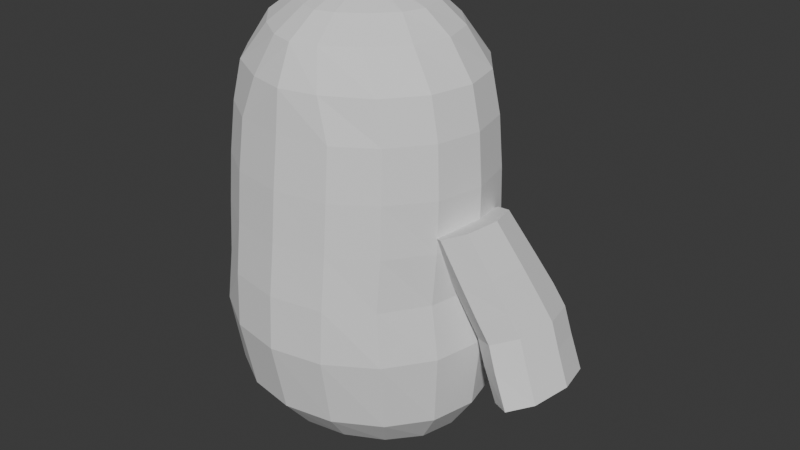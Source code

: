 # Source: personaje_fall_guys.blend  (saved by Blender 4.3.34; exported with 4.5.12 LTS)
import bpy
from mathutils import Matrix  # noqa: F401  (used for matrix-valued properties, if any)

bpy.ops.wm.read_factory_settings(use_empty=True)
scene = bpy.context.scene
scene.name = 'Scene'

# ---- collections
col_collection = bpy.data.collections.new('Collection'); scene.collection.children.link(col_collection)
col_referencias = bpy.data.collections.new('Referencias'); scene.collection.children.link(col_referencias)

# ---- world
world_world = bpy.data.worlds.new('World'); scene.world = world_world
world_world.use_nodes = True; world_world.node_tree.nodes.clear()
_N = world_world.node_tree.nodes; _L = world_world.node_tree.links
n0 = _N.new('ShaderNodeOutputWorld'); n0.name = 'World Output'; n0.location = (300, 300)
n1 = _N.new('ShaderNodeBackground'); n1.name = 'Background'; n1.location = (10, 300)
n1.inputs[0].default_value = (0.05088, 0.05088, 0.05088, 1.0)
_L.new(n1.outputs[0], n0.inputs[0])
n0.is_active_output = True
world_world.color = (0.05088, 0.05088, 0.05088)
world_world.sun_shadow_jitter_overblur = 0.0

# ---- meshes
me_cilindro = bpy.data.meshes.new('Cilindro')
me_cilindro.from_pydata([(0.0, 0.1664, -1.608), (0.0, 0.1518, 1.664), (0.05391, 0.1541, -1.608), (0.08742, 0.1403, 1.664), (0.1065, 0.1189, -1.608), (0.1352, 0.1073, 1.664), (0.1417, 0.06628, -1.608), (0.1672, 0.0581, 1.664), (0.154, 0.0042, -1.608), (0.1784, 8.79e-09, 1.664), (0.1417, -0.05788, -1.608), (0.1672, -0.0581, 1.664), (0.1065, -0.1105, -1.608), (0.1352, -0.1073, 1.664), (0.05391, -0.1457, -1.608), (0.08742, -0.1403, 1.664), (0.0, -0.158, -1.608), (0.0, -0.1518, 1.664), (0.0, -0.1574, -1.608), (0.0, 0.8136, -1.124), (0.3555, 0.7496, -1.124), (0.6686, 0.5675, -1.124), (0.8777, 0.2949, -1.124), (0.9512, -0.02671, -1.124), (0.8777, -0.3483, -1.124), (0.6686, -0.6209, -1.124), (0.3555, -0.8031, -1.124), (0.0, -0.867, -1.124), (0.924, -0.3856, -0.6059), (1.001, -0.02019, -0.6059), (0.924, 0.3452, -0.6059), (0.2911, 0.5578, -1.375), (0.5486, 0.4207, -1.376), (0.7207, 0.2153, -1.378), (0.7811, -0.02684, -1.378), (0.7207, -0.269, -1.378), (0.5486, -0.4743, -1.377), (0.2911, -0.6115, -1.376), (0.0, -0.6597, -1.376), (0.0, 0.606, -1.375), (0.7047, 0.655, -0.6059), (0.0, 0.2648, -1.593), (0.09154, 0.2449, -1.593), (0.1761, 0.1884, -1.593), (0.2326, 0.1039, -1.593), (0.2524, 0.0042, -1.593), (0.2326, -0.09551, -1.593), (0.1761, -0.18, -1.593), (0.09154, -0.2365, -1.593), (0.3766, 0.862, -0.6058), (0.0, -0.2564, -1.593), (0.2429, 0.3959, -1.487), (0.4569, 0.3005, -1.487), (0.5999, 0.1577, -1.488), (0.6502, -0.01077, -1.488), (0.5999, -0.1792, -1.488), (0.4569, -0.322, -1.487), (0.2429, -0.4174, -1.487), (0.0, -0.4509, -1.487), (0.0, 0.9347, -0.6057), (0.0, 0.4294, -1.487), (0.7047, -0.6954, -0.6059), (0.3766, -0.9024, -0.6059), (0.0, -0.9751, -0.6059), (0.0, 0.8618, 0.502), (0.3762, 0.7729, 0.5019), (0.9536, -0.01081, 0.5019), (0.877, 0.3186, 0.5019), (0.0, -0.8717, 0.5019), (0.6589, 0.5979, 0.5019), (0.877, -0.3403, 0.5019), (0.3762, -0.8062, 0.5019), (0.6589, -0.6196, 0.5019), (0.3812, 0.8433, -0.2208), (0.9358, -0.01731, -0.2209), (0.8648, 0.3407, -0.2209), (0.0, -0.9528, -0.2209), (0.6625, 0.6441, -0.2209), (0.8648, -0.3753, -0.2209), (0.3812, -0.8815, -0.2209), (0.6625, -0.6788, -0.2209), (0.0, 0.9218, -0.2207), (0.0, 0.8174, 1.147), (0.2642, 0.7388, 1.147), (0.85, 0.007225, 1.147), (0.7786, 0.3139, 1.147), (0.0, -0.7942, 1.147), (0.5753, 0.5739, 1.147), (0.7786, -0.2995, 1.147), (0.2642, -0.7332, 1.147), (0.5753, -0.5594, 1.147), (0.0, 0.6939, 1.405), (0.1794, 0.6292, 1.405), (0.6782, 0.00362, 1.405), (0.6057, 0.2654, 1.405), (0.0, -0.6804, 1.405), (0.3993, 0.4873, 1.405), (0.6057, -0.2581, 1.405), (0.1794, -0.6283, 1.405), (0.3993, -0.48, 1.405), (0.0, 0.5201, 1.55), (0.131, 0.4759, 1.55), (0.4905, -0.0003661, 1.55), (0.4386, 0.2157, 1.55), (0.0, -0.4582, 1.55), (0.2908, 0.3738, 1.55), (0.4386, -0.1573, 1.55), (0.131, -0.4211, 1.55), (0.2908, -0.3154, 1.55), (0.3627, 0.7565, 0.8598), (0.9195, -0.0001791, 0.8598), (0.846, 0.3158, 0.8598), (0.0, -0.826, 0.8598), (0.6366, 0.5654, 0.8598), (0.846, -0.3162, 0.8598), (0.3627, -0.7631, 0.8598), (0.6366, -0.5841, 0.8598), (0.0, 0.8502, 0.8599), (0.0, 0.8876, 0.1475), (0.0, 0.0004982, 1.664), (0.3792, 0.8032, 0.1475), (0.9551, -0.01361, 0.1474), (0.8809, 0.3281, 0.1474), (0.0, -0.9066, 0.1474), (0.6696, 0.6178, 0.1474), (0.8809, -0.3553, 0.1474), (0.3792, -0.8386, 0.1474), (0.6696, -0.645, 0.1474)], [], [(100, 1, 3, 101), (101, 3, 5, 105), (105, 5, 7, 103), (103, 7, 9, 102), (102, 9, 11, 106), (106, 11, 13, 108), (108, 13, 15, 107), (37, 26, 27, 38), (13, 119, 17, 15), (16, 14, 48, 50), (36, 25, 26, 37), (35, 24, 25, 36), (34, 23, 24, 35), (33, 22, 23, 34), (32, 21, 22, 33), (31, 20, 21, 32), (39, 19, 20, 31), (26, 62, 63, 27), (60, 39, 31, 51), (51, 31, 32, 52), (52, 32, 33, 53), (53, 33, 34, 54), (54, 34, 35, 55), (55, 35, 36, 56), (56, 36, 37, 57), (2, 0, 41, 42), (4, 2, 42, 43), (6, 4, 43, 44), (8, 6, 44, 45), (10, 8, 45, 46), (12, 10, 46, 47), (14, 12, 47, 48), (37, 38, 58, 57), (107, 15, 17, 104), (47, 56, 57, 48), (46, 55, 56, 47), (45, 54, 55, 46), (44, 53, 54, 45), (43, 52, 53, 44), (42, 51, 52, 43), (41, 60, 51, 42), (48, 57, 58, 50), (18, 0, 2, 4, 6, 8, 10, 12, 14, 16), (25, 61, 62, 26), (24, 28, 61, 25), (23, 29, 28, 24), (22, 30, 29, 23), (21, 40, 30, 22), (20, 49, 40, 21), (19, 59, 49, 20), (126, 71, 68, 123), (127, 72, 71, 126), (125, 70, 72, 127), (121, 66, 70, 125), (122, 67, 66, 121), (124, 69, 67, 122), (120, 65, 69, 124), (118, 64, 65, 120), (59, 81, 73, 49), (49, 73, 77, 40), (40, 77, 75, 30), (30, 75, 74, 29), (29, 74, 78, 28), (28, 78, 80, 61), (61, 80, 79, 62), (62, 79, 76, 63), (115, 89, 86, 112), (116, 90, 89, 115), (114, 88, 90, 116), (110, 84, 88, 114), (111, 85, 84, 110), (113, 87, 85, 111), (109, 83, 87, 113), (117, 82, 83, 109), (89, 98, 95, 86), (90, 99, 98, 89), (88, 97, 99, 90), (84, 93, 97, 88), (85, 94, 93, 84), (87, 96, 94, 85), (83, 92, 96, 87), (82, 91, 92, 83), (98, 107, 104, 95), (99, 108, 107, 98), (97, 106, 108, 99), (93, 102, 106, 97), (94, 103, 102, 93), (96, 105, 103, 94), (92, 101, 105, 96), (91, 100, 101, 92), (64, 117, 109, 65), (65, 109, 113, 69), (69, 113, 111, 67), (67, 111, 110, 66), (66, 110, 114, 70), (70, 114, 116, 72), (72, 116, 115, 71), (71, 115, 112, 68), (9, 119, 13, 11), (119, 9, 7, 5), (81, 118, 120, 73), (5, 3, 1, 119), (73, 120, 124, 77), (77, 124, 122, 75), (75, 122, 121, 74), (74, 121, 125, 78), (78, 125, 127, 80), (80, 127, 126, 79), (79, 126, 123, 76)])
_uv = me_cilindro.uv_layers.new(name='MapaUV')
_uv.uv.foreach_set('vector', [1.0, 0.9837, 1.0, 1.0, 0.9375, 1.0, 0.9375, 0.9837, 0.9375, 0.9837, 0.9375, 1.0, 0.875, 1.0, 0.875, 0.9837, 0.875, 0.9837, 0.875, 1.0, 0.8125, 1.0, 0.8125, 0.9837, 0.8125, 0.9837, 0.8125, 1.0, 0.75, 1.0, 0.75, 0.9837, 0.75, 0.9837, 0.75, 1.0, 0.6875, 1.0, 0.6875, 0.9837, 0.6875, 0.9837, 0.6875, 1.0, 0.625, 1.0, 0.625, 0.9837, 0.625, 0.9837, 0.625, 1.0, 0.5625, 1.0, 0.5625, 0.9837, 0.5625, 0.5422, 0.5625, 0.5915, 0.5, 0.5915, 0.5, 0.5422, 0.4197, 0.08029, 0.25, 0.2508, 0.25, 0.01, 0.3418, 0.02827, 0.75, 0.1006, 0.8072, 0.112, 0.8418, 0.02827, 0.75, 0.01, 0.625, 0.5422, 0.625, 0.5915, 0.5625, 0.5915, 0.5625, 0.5422, 0.6875, 0.5422, 0.6875, 0.5915, 0.625, 0.5915, 0.625, 0.5422, 0.75, 0.5422, 0.75, 0.5915, 0.6875, 0.5915, 0.6875, 0.5422, 0.8125, 0.5422, 0.8125, 0.5915, 0.75, 0.5915, 0.75, 0.5422, 0.875, 0.5422, 0.875, 0.5915, 0.8125, 0.5915, 0.8125, 0.5422, 0.9375, 0.5422, 0.9375, 0.5915, 0.875, 0.5915, 0.875, 0.5422, 1.0, 0.5422, 1.0, 0.5915, 0.9375, 0.5915, 0.9375, 0.5422, 0.5625, 0.5915, 0.5625, 0.6912, 0.5, 0.6912, 0.5, 0.5915, 1.0, 0.5204, 1.0, 0.5422, 0.9375, 0.5422, 0.9375, 0.5204, 0.9375, 0.5204, 0.9375, 0.5422, 0.875, 0.5422, 0.875, 0.5204, 0.875, 0.5204, 0.875, 0.5422, 0.8125, 0.5422, 0.8125, 0.5204, 0.8125, 0.5204, 0.8125, 0.5422, 0.75, 0.5422, 0.75, 0.5204, 0.75, 0.5204, 0.75, 0.5422, 0.6875, 0.5422, 0.6875, 0.5204, 0.6875, 0.5204, 0.6875, 0.5422, 0.625, 0.5422, 0.625, 0.5204, 0.625, 0.5204, 0.625, 0.5422, 0.5625, 0.5422, 0.5625, 0.5204, 0.8072, 0.388, 0.75, 0.3994, 0.75, 0.49, 0.8418, 0.4717, 0.8557, 0.3557, 0.8072, 0.388, 0.8418, 0.4717, 0.9197, 0.4197, 0.888, 0.3072, 0.8557, 0.3557, 0.9197, 0.4197, 0.9717, 0.3418, 0.8994, 0.25, 0.888, 0.3072, 0.9717, 0.3418, 0.99, 0.25, 0.888, 0.1928, 0.8994, 0.25, 0.99, 0.25, 0.9717, 0.1582, 0.8557, 0.1443, 0.888, 0.1928, 0.9717, 0.1582, 0.9197, 0.08029, 0.8072, 0.112, 0.8557, 0.1443, 0.9197, 0.08029, 0.8418, 0.02827, 0.5625, 0.5422, 0.5, 0.5422, 0.5, 0.5204, 0.5625, 0.5204, 0.5625, 0.9837, 0.5625, 1.0, 0.5, 1.0, 0.5, 0.9837, 0.625, 0.5, 0.625, 0.5204, 0.5625, 0.5204, 0.5625, 0.5, 0.6875, 0.5, 0.6875, 0.5204, 0.625, 0.5204, 0.625, 0.5, 0.75, 0.5, 0.75, 0.5204, 0.6875, 0.5204, 0.6875, 0.5, 0.8125, 0.5, 0.8125, 0.5204, 0.75, 0.5204, 0.75, 0.5, 0.875, 0.5, 0.875, 0.5204, 0.8125, 0.5204, 0.8125, 0.5, 0.9375, 0.5, 0.9375, 0.5204, 0.875, 0.5204, 0.875, 0.5, 1.0, 0.5, 1.0, 0.5204, 0.9375, 0.5204, 0.9375, 0.5, 0.5625, 0.5, 0.5625, 0.5204, 0.5, 0.5204, 0.5, 0.5, 0.747, 0.1012, 0.75, 0.3994, 0.8072, 0.388, 0.8557, 0.3557, 0.888, 0.3072, 0.8994, 0.25, 0.888, 0.1928, 0.8557, 0.1443, 0.8072, 0.112, 0.75, 0.1006, 0.625, 0.5915, 0.625, 0.6912, 0.5625, 0.6912, 0.5625, 0.5915, 0.6875, 0.5915, 0.6875, 0.6912, 0.625, 0.6912, 0.625, 0.5915, 0.75, 0.5915, 0.75, 0.6912, 0.6875, 0.6912, 0.6875, 0.5915, 0.8125, 0.5915, 0.8125, 0.6912, 0.75, 0.6912, 0.75, 0.5915, 0.875, 0.5915, 0.875, 0.6912, 0.8125, 0.6912, 0.8125, 0.5915, 0.9375, 0.5915, 0.9375, 0.6912, 0.875, 0.6912, 0.875, 0.5915, 1.0, 0.5915, 1.0, 0.6912, 0.9375, 0.6912, 0.9375, 0.5915, 0.5625, 0.7918, 0.5625, 0.8346, 0.5, 0.8346, 0.5, 0.7918, 0.625, 0.7918, 0.625, 0.8346, 0.5625, 0.8346, 0.5625, 0.7918, 0.6875, 0.7918, 0.6875, 0.8346, 0.625, 0.8346, 0.625, 0.7918, 0.75, 0.7918, 0.75, 0.8346, 0.6875, 0.8346, 0.6875, 0.7918, 0.8125, 0.7918, 0.8125, 0.8346, 0.75, 0.8346, 0.75, 0.7918, 0.875, 0.7918, 0.875, 0.8346, 0.8125, 0.8346, 0.8125, 0.7918, 0.9375, 0.7918, 0.9375, 0.8346, 0.875, 0.8346, 0.875, 0.7918, 1.0, 0.7918, 1.0, 0.8346, 0.9375, 0.8346, 0.9375, 0.7918, 1.0, 0.6912, 1.0, 0.7352, 0.9375, 0.7352, 0.9375, 0.6912, 0.9375, 0.6912, 0.9375, 0.7352, 0.875, 0.7352, 0.875, 0.6912, 0.875, 0.6912, 0.875, 0.7352, 0.8125, 0.7352, 0.8125, 0.6912, 0.8125, 0.6912, 0.8125, 0.7352, 0.75, 0.7352, 0.75, 0.6912, 0.75, 0.6912, 0.75, 0.7352, 0.6875, 0.7352, 0.6875, 0.6912, 0.6875, 0.6912, 0.6875, 0.7352, 0.625, 0.7352, 0.625, 0.6912, 0.625, 0.6912, 0.625, 0.7352, 0.5625, 0.7352, 0.5625, 0.6912, 0.5625, 0.6912, 0.5625, 0.7352, 0.5, 0.7352, 0.5, 0.6912, 0.5625, 0.8906, 0.5625, 0.9297, 0.5, 0.9297, 0.5, 0.8906, 0.625, 0.8906, 0.625, 0.9297, 0.5625, 0.9297, 0.5625, 0.8906, 0.6875, 0.8906, 0.6875, 0.9297, 0.625, 0.9297, 0.625, 0.8906, 0.75, 0.8906, 0.75, 0.9297, 0.6875, 0.9297, 0.6875, 0.8906, 0.8125, 0.8906, 0.8125, 0.9297, 0.75, 0.9297, 0.75, 0.8906, 0.875, 0.8906, 0.875, 0.9297, 0.8125, 0.9297, 0.8125, 0.8906, 0.9375, 0.8906, 0.9375, 0.9297, 0.875, 0.9297, 0.875, 0.8906, 1.0, 0.8906, 1.0, 0.9297, 0.9375, 0.9297, 0.9375, 0.8906, 0.5625, 0.9297, 0.5625, 0.9648, 0.5, 0.9648, 0.5, 0.9297, 0.625, 0.9297, 0.625, 0.9648, 0.5625, 0.9648, 0.5625, 0.9297, 0.6875, 0.9297, 0.6875, 0.9648, 0.625, 0.9648, 0.625, 0.9297, 0.75, 0.9297, 0.75, 0.9648, 0.6875, 0.9648, 0.6875, 0.9297, 0.8125, 0.9297, 0.8125, 0.9648, 0.75, 0.9648, 0.75, 0.9297, 0.875, 0.9297, 0.875, 0.9648, 0.8125, 0.9648, 0.8125, 0.9297, 0.9375, 0.9297, 0.9375, 0.9648, 0.875, 0.9648, 0.875, 0.9297, 1.0, 0.9297, 1.0, 0.9648, 0.9375, 0.9648, 0.9375, 0.9297, 0.5625, 0.9648, 0.5625, 0.9837, 0.5, 0.9837, 0.5, 0.9648, 0.625, 0.9648, 0.625, 0.9837, 0.5625, 0.9837, 0.5625, 0.9648, 0.6875, 0.9648, 0.6875, 0.9837, 0.625, 0.9837, 0.625, 0.9648, 0.75, 0.9648, 0.75, 0.9837, 0.6875, 0.9837, 0.6875, 0.9648, 0.8125, 0.9648, 0.8125, 0.9837, 0.75, 0.9837, 0.75, 0.9648, 0.875, 0.9648, 0.875, 0.9837, 0.8125, 0.9837, 0.8125, 0.9648, 0.9375, 0.9648, 0.9375, 0.9837, 0.875, 0.9837, 0.875, 0.9648, 1.0, 0.9648, 1.0, 0.9837, 0.9375, 0.9837, 0.9375, 0.9648, 1.0, 0.8346, 1.0, 0.8906, 0.9375, 0.8906, 0.9375, 0.8346, 0.9375, 0.8346, 0.9375, 0.8906, 0.875, 0.8906, 0.875, 0.8346, 0.875, 0.8346, 0.875, 0.8906, 0.8125, 0.8906, 0.8125, 0.8346, 0.8125, 0.8346, 0.8125, 0.8906, 0.75, 0.8906, 0.75, 0.8346, 0.75, 0.8346, 0.75, 0.8906, 0.6875, 0.8906, 0.6875, 0.8346, 0.6875, 0.8346, 0.6875, 0.8906, 0.625, 0.8906, 0.625, 0.8346, 0.625, 0.8346, 0.625, 0.8906, 0.5625, 0.8906, 0.5625, 0.8346, 0.5625, 0.8346, 0.5625, 0.8906, 0.5, 0.8906, 0.5, 0.8346, 0.49, 0.25, 0.25, 0.2508, 0.4197, 0.08029, 0.4717, 0.1582, 0.25, 0.2508, 0.49, 0.25, 0.4717, 0.3418, 0.4197, 0.4197, 1.0, 0.7352, 1.0, 0.7918, 0.9375, 0.7918, 0.9375, 0.7352, 0.4197, 0.4197, 0.3418, 0.4717, 0.25, 0.49, 0.25, 0.2508, 0.9375, 0.7352, 0.9375, 0.7918, 0.875, 0.7918, 0.875, 0.7352, 0.875, 0.7352, 0.875, 0.7918, 0.8125, 0.7918, 0.8125, 0.7352, 0.8125, 0.7352, 0.8125, 0.7918, 0.75, 0.7918, 0.75, 0.7352, 0.75, 0.7352, 0.75, 0.7918, 0.6875, 0.7918, 0.6875, 0.7352, 0.6875, 0.7352, 0.6875, 0.7918, 0.625, 0.7918, 0.625, 0.7352, 0.625, 0.7352, 0.625, 0.7918, 0.5625, 0.7918, 0.5625, 0.7352, 0.5625, 0.7352, 0.5625, 0.7918, 0.5, 0.7918, 0.5, 0.7352])
me_cilindro.update()
me_cilindro_001 = bpy.data.meshes.new('Cilindro.001')
me_cilindro_001.from_pydata([(2.297e-08, 0.6424, -1.47), (1.945e-16, 0.3577, 4.149), (0.6908, 0.5295, -1.47), (0.6452, 0.2684, 4.149), (0.9769, 0.2572, -1.47), (0.9124, 0.05264, 4.149), (0.6908, -0.01522, -1.47), (0.6452, -0.1631, 4.149), (2.297e-08, -0.128, -1.47), (1.945e-16, -0.2524, 4.149), (-0.6908, -0.01522, -1.47), (-0.6452, -0.1631, 4.149), (-0.9769, 0.2572, -1.47), (-0.9124, 0.05264, 4.149), (-0.6908, 0.5295, -1.47), (-0.6452, 0.2684, 4.149), (6.062e-10, 0.6443, 0.6093), (0.7307, 0.5357, 0.6093), (1.033, 0.2736, 0.6093), (0.7307, 0.01156, 0.6093), (6.062e-10, -0.097, 0.6093), (-0.7307, 0.01156, 0.6093), (-1.033, 0.2736, 0.6093), (-0.7307, 0.5357, 0.6093), (0.6977, 0.5331, -0.2736), (0.9984, 0.2666, -0.2736), (0.6977, 0.000189, -0.2736), (-0.02814, -0.1102, -0.2736), (-0.754, 0.000189, -0.2736), (-1.055, 0.2666, -0.2736), (-0.754, 0.5331, -0.2736), (-0.02814, 0.6434, -0.2736), (4.632e-10, 0.5931, 1.444), (0.7105, 0.486, 1.444), (1.005, 0.2274, 1.444), (0.7105, -0.0311, 1.444), (4.632e-10, -0.1382, 1.444), (-0.7105, -0.0311, 1.444), (-1.005, 0.2274, 1.444), (-0.7105, 0.486, 1.444), (-0.004644, 0.4943, 2.579), (0.6911, 0.3946, 2.579), (0.9793, 0.1541, 2.579), (0.6911, -0.08649, 2.579), (-0.004644, -0.1861, 2.579), (-0.7004, -0.08649, 2.579), (-0.9886, 0.1541, 2.579), (-0.7004, 0.3946, 2.579)], [], [(40, 1, 3, 41), (41, 3, 5, 42), (42, 5, 7, 43), (43, 7, 9, 44), (44, 9, 11, 45), (45, 11, 13, 46), (3, 1, 15, 13, 11, 9, 7, 5), (46, 13, 15, 47), (47, 15, 1, 40), (0, 2, 4, 6, 8, 10, 12, 14), (30, 23, 16, 31), (29, 22, 23, 30), (28, 21, 22, 29), (27, 20, 21, 28), (26, 19, 20, 27), (25, 18, 19, 26), (24, 17, 18, 25), (31, 16, 17, 24), (0, 31, 24, 2), (2, 24, 25, 4), (4, 25, 26, 6), (6, 26, 27, 8), (8, 27, 28, 10), (10, 28, 29, 12), (12, 29, 30, 14), (14, 30, 31, 0), (23, 39, 32, 16), (22, 38, 39, 23), (21, 37, 38, 22), (20, 36, 37, 21), (19, 35, 36, 20), (18, 34, 35, 19), (17, 33, 34, 18), (16, 32, 33, 17), (39, 47, 40, 32), (38, 46, 47, 39), (37, 45, 46, 38), (36, 44, 45, 37), (35, 43, 44, 36), (34, 42, 43, 35), (33, 41, 42, 34), (32, 40, 41, 33)])
_uv = me_cilindro_001.uv_layers.new(name='MapaUV')
_uv.uv.foreach_set('vector', [1.0, 0.8603, 1.0, 1.0, 0.875, 1.0, 0.875, 0.8603, 0.875, 0.8603, 0.875, 1.0, 0.75, 1.0, 0.75, 0.8603, 0.75, 0.8603, 0.75, 1.0, 0.625, 1.0, 0.625, 0.8603, 0.625, 0.8603, 0.625, 1.0, 0.5, 1.0, 0.5, 0.8603, 0.5, 0.8603, 0.5, 1.0, 0.375, 1.0, 0.375, 0.8603, 0.375, 0.8603, 0.375, 1.0, 0.25, 1.0, 0.25, 0.8603, 0.4197, 0.4197, 0.25, 0.49, 0.08029, 0.4197, 0.01, 0.25, 0.08029, 0.08029, 0.25, 0.01, 0.4197, 0.08029, 0.49, 0.25, 0.25, 0.8603, 0.25, 1.0, 0.125, 1.0, 0.125, 0.8603, 0.125, 0.8603, 0.125, 1.0, 0.0, 1.0, 0.0, 0.8603, 0.75, 0.49, 0.9197, 0.4197, 0.99, 0.25, 0.9197, 0.08029, 0.75, 0.01, 0.5803, 0.08029, 0.51, 0.25, 0.5803, 0.4197, 0.125, 0.6065, 0.125, 0.685, 0.0, 0.685, 0.0, 0.6065, 0.25, 0.6065, 0.25, 0.685, 0.125, 0.685, 0.125, 0.6065, 0.375, 0.6065, 0.375, 0.685, 0.25, 0.685, 0.25, 0.6065, 0.5, 0.6065, 0.5, 0.685, 0.375, 0.685, 0.375, 0.6065, 0.625, 0.6065, 0.625, 0.685, 0.5, 0.685, 0.5, 0.6065, 0.75, 0.6065, 0.75, 0.685, 0.625, 0.685, 0.625, 0.6065, 0.875, 0.6065, 0.875, 0.685, 0.75, 0.685, 0.75, 0.6065, 1.0, 0.6065, 1.0, 0.685, 0.875, 0.685, 0.875, 0.6065, 1.0, 0.5, 1.0, 0.6065, 0.875, 0.6065, 0.875, 0.5, 0.875, 0.5, 0.875, 0.6065, 0.75, 0.6065, 0.75, 0.5, 0.75, 0.5, 0.75, 0.6065, 0.625, 0.6065, 0.625, 0.5, 0.625, 0.5, 0.625, 0.6065, 0.5, 0.6065, 0.5, 0.5, 0.5, 0.5, 0.5, 0.6065, 0.375, 0.6065, 0.375, 0.5, 0.375, 0.5, 0.375, 0.6065, 0.25, 0.6065, 0.25, 0.5, 0.25, 0.5, 0.25, 0.6065, 0.125, 0.6065, 0.125, 0.5, 0.125, 0.5, 0.125, 0.6065, 0.0, 0.6065, 0.0, 0.5, 0.125, 0.685, 0.125, 0.7593, 0.0, 0.7593, 0.0, 0.685, 0.25, 0.685, 0.25, 0.7593, 0.125, 0.7593, 0.125, 0.685, 0.375, 0.685, 0.375, 0.7593, 0.25, 0.7593, 0.25, 0.685, 0.5, 0.685, 0.5, 0.7593, 0.375, 0.7593, 0.375, 0.685, 0.625, 0.685, 0.625, 0.7593, 0.5, 0.7593, 0.5, 0.685, 0.75, 0.685, 0.75, 0.7593, 0.625, 0.7593, 0.625, 0.685, 0.875, 0.685, 0.875, 0.7593, 0.75, 0.7593, 0.75, 0.685, 1.0, 0.685, 1.0, 0.7593, 0.875, 0.7593, 0.875, 0.685, 0.125, 0.7593, 0.125, 0.8603, 0.0, 0.8603, 0.0, 0.7593, 0.25, 0.7593, 0.25, 0.8603, 0.125, 0.8603, 0.125, 0.7593, 0.375, 0.7593, 0.375, 0.8603, 0.25, 0.8603, 0.25, 0.7593, 0.5, 0.7593, 0.5, 0.8603, 0.375, 0.8603, 0.375, 0.7593, 0.625, 0.7593, 0.625, 0.8603, 0.5, 0.8603, 0.5, 0.7593, 0.75, 0.7593, 0.75, 0.8603, 0.625, 0.8603, 0.625, 0.7593, 0.875, 0.7593, 0.875, 0.8603, 0.75, 0.8603, 0.75, 0.7593, 1.0, 0.7593, 1.0, 0.8603, 0.875, 0.8603, 0.875, 0.7593])
me_cilindro_001.update()

# ---- objects
ob_cilindro = bpy.data.objects.new('Cilindro', me_cilindro)
ob_cilindro_001 = bpy.data.objects.new('Cilindro.001', me_cilindro_001)
ob_frontal = bpy.data.objects.new('frontal', None)
ob_lateral = bpy.data.objects.new('lateral', None)

# ---- transforms, parenting, visibility, modifiers, constraints
ob_cilindro.location = (0.0, 0.1057, 1.571)
ob_cilindro.scale = (0.7746, 0.7747, 0.7747)
_m = ob_cilindro.modifiers.new('Simetrizar', 'MIRROR')
_m.use_clip = True
ob_cilindro_001.location = (0.9781, -1.534e-07, 1.129)
ob_cilindro_001.rotation_euler = (0.0, -0.3766, 0.0)
ob_cilindro_001.scale = (0.1848, 0.7701, 0.1692)
ob_frontal.location = (-0.01696, 2.847, 0.6612)
ob_frontal.rotation_euler = (1.571, -0.0, -0.0)
ob_frontal.empty_display_type = 'IMAGE'
ob_frontal.empty_display_size = 5.0
ob_frontal.empty_image_offset = (-0.4782, -0.326)
ob_frontal.empty_image_depth = 'BACK'
ob_frontal.show_empty_image_perspective = False
ob_frontal.empty_image_side = 'FRONT'
ob_lateral.location = (-2.013, 0.1307, 0.7282)
ob_lateral.rotation_euler = (1.571, -0.0, 1.571)
ob_lateral.empty_display_type = 'IMAGE'
ob_lateral.empty_display_size = 5.0
ob_lateral.empty_image_offset = (-0.5435, -0.3401)
ob_lateral.empty_image_depth = 'BACK'
ob_lateral.show_empty_image_perspective = False
ob_lateral.empty_image_side = 'FRONT'

# ---- collection membership
scene.collection.objects.link(ob_cilindro)
scene.collection.objects.link(ob_cilindro_001)
col_referencias.objects.link(ob_frontal)
col_referencias.objects.link(ob_lateral)

# ---- scene / render settings (as saved in the file)
scene.frame_start = 1; scene.frame_end = 250; scene.frame_set(53)
scene.render.engine = 'BLENDER_EEVEE_NEXT'
bpy.context.view_layer.update()

# ---- added for rendering (the .blend has no active camera and no usable light): camera, sun
cam_auto = bpy.data.cameras.new('AutoCamera')
cam_auto.lens = 50.0
cam_auto.sensor_width = 36.0
cam_auto.clip_end = 1000.0
ob_auto_camera = bpy.data.objects.new('AutoCamera', cam_auto)
scene.collection.objects.link(ob_auto_camera)
ob_auto_camera.location = (3.53372, -3.86733, 4.2314)
ob_auto_camera.rotation_euler = (1.09748, -7.21219e-08, 0.694738)
scene.camera = ob_auto_camera
light_auto_sun = bpy.data.lights.new('AutoSun', 'SUN')
light_auto_sun.energy = 3.0
light_auto_sun.angle = 0.0523599
ob_auto_sun = bpy.data.objects.new('AutoSun', light_auto_sun)
scene.collection.objects.link(ob_auto_sun)
ob_auto_sun.rotation_euler = (0.872665, 0.174533, 0.523599)
bpy.context.view_layer.update()
